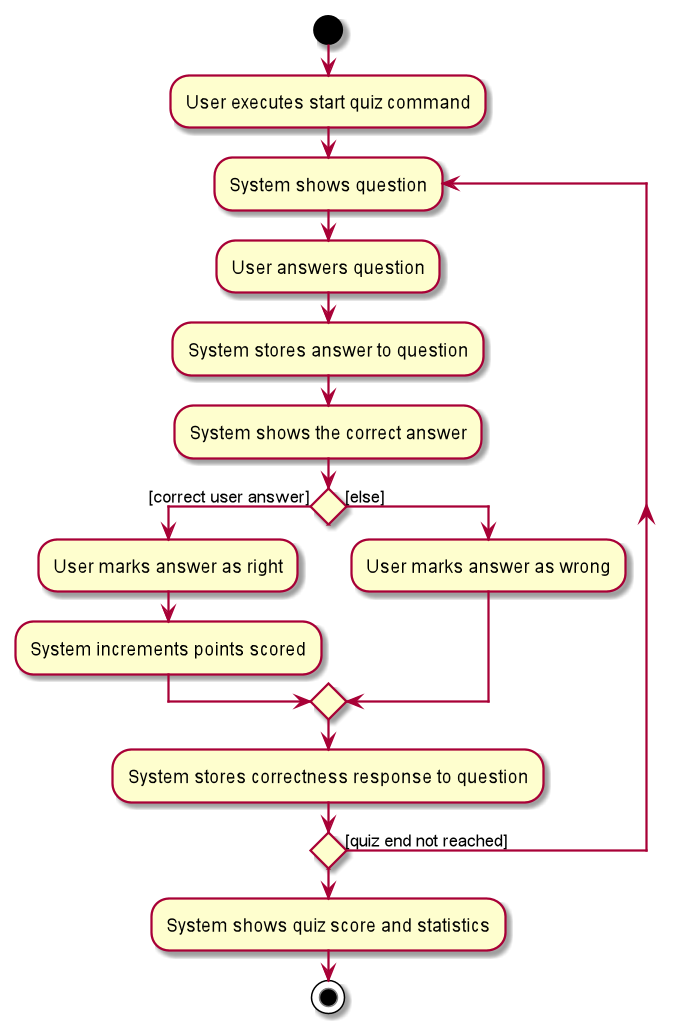

The diagram above was rendered by PlantUML. Its source (embedded in the PNG):
@startuml
start
:User executes start quiz command;

repeat :System shows question;
  :User answers question;
  :System stores answer to question;
  :System shows the correct answer;
  if () then ([correct user answer])
      :User marks answer as right;
      :System increments points scored;
  else ([else])
      :User marks answer as wrong;
  endif
  :System stores correctness response to question;
repeat while () is ([quiz end not reached]);
:System shows quiz score and statistics;
stop
@enduml